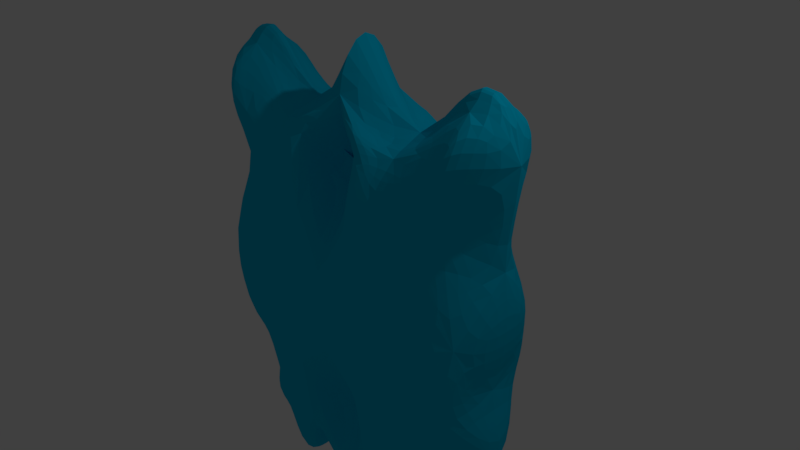 # Source: Ice_Wall.blend  (saved by Blender 2.79.0; exported with 4.5.12 LTS)
import bpy
from mathutils import Matrix  # noqa: F401  (used for matrix-valued properties, if any)

bpy.ops.wm.read_factory_settings(use_empty=True)
scene = bpy.context.scene
scene.name = 'Scene'

# ---- collections
col_collection_1 = bpy.data.collections.new('Collection 1'); scene.collection.children.link(col_collection_1)

# ---- materials (node trees are filled in below, after node groups)
mat_ice_wall = bpy.data.materials.new('Ice Wall')
mat_ice_wall.alpha_threshold = 0.0
mat_ice_wall.use_transparent_shadow = False
mat_ice_wall.diffuse_color = (0.0, 0.5224, 0.8, 1.0)
mat_ice_wall.roughness = 0.5
mat_ice_wall.line_color = (0.0, 0.0, 0.0, 1.0)

# ---- material node trees

# ---- world
world_world = bpy.data.worlds.new('World'); scene.world = world_world
world_world.color = (0.05088, 0.05088, 0.05088)
world_world.use_sun_shadow = False
world_world.sun_shadow_jitter_overblur = 0.0
world_world.cycles.sampling_method = 'MANUAL'

# ---- cameras
cam_camera = bpy.data.cameras.new('Camera')
cam_camera.clip_end = 100.0
cam_camera.lens = 35.0
cam_camera.sensor_width = 32.0
cam_camera.sensor_height = 18.0
cam_camera.ortho_scale = 7.314
cam_camera.dof.focus_distance = 0.0
cam_camera.dof.aperture_fstop = 128.0

# ---- lights
light_lamp = bpy.data.lights.new('Lamp', 'POINT')
light_lamp.transmission_factor = 0.0
light_lamp.cutoff_distance = 30.0
light_lamp.energy = 100.0
light_lamp.shadow_buffer_clip_start = 1.001
light_lamp.shadow_soft_size = 0.1
light_lamp.shadow_maximum_resolution = 0.006
light_lamp.use_absolute_resolution = True

# ---- meshes
me_cube = bpy.data.meshes.new('Cube')
me_cube.from_pydata([(1.908, -0.4568, -2.858), (2.003, -0.8164, 2.052), (0.0, -0.6529, -3.749), (0.0, -0.132, 1.332), (1.299, -0.5457, -2.853), (0.0, -0.5719, 2.199), (0.9494, -0.5175, -3.897), (0.9419, -0.4361, 1.588), (0.5817, -0.7764, -2.424), (2.002, -0.1695, 2.754), (0.5598, -0.8798, -1.534), (0.6237, -0.7859, -0.579), (0.3864, -0.8592, 0.8828), (0.5929, -0.7616, 1.894), (1.831, -0.1328, -2.243), (1.981, -0.7772, -1.244), (2.234, -0.774, -0.2515), (1.642, -0.5006, 0.9081), (0.0, 0.02684, -2.298), (0.0, -0.8124, -1.172), (0.0, -0.9657, 0.04449), (0.0, 0.0318, 1.015), (0.8969, -0.5439, -2.149), (1.081, -0.7144, -1.451), (1.039, -0.8378, -0.06679), (0.7511, -0.7135, 1.208), (1.6, -0.6736, -1.425), (1.278, -0.7642, -0.3203), (1.218, -0.5825, 0.8665), (1.679, -0.7373, 1.769), (1.916, 0.0, -3.02), (2.62, 0.0, 1.952), (0.0, 0.0, -3.903), (0.0, 0.0, 1.425), (1.66, 0.0, -3.441), (0.0, 0.0, 3.206), (1.16, 0.0, -3.828), (0.8853, 0.0, 1.611), (0.4796, 0.0, -2.967), (1.767, 0.0, 3.034), (2.596, 0.0, -1.966), (2.108, 0.0, -1.034), (2.385, 0.0, -0.3436), (2.334, 0.0, 0.7648)], [], [(29, 9, 7, 25), (17, 1, 9, 29), (13, 5, 3, 21), (25, 7, 5, 13), (6, 22, 10, 8), (22, 23, 11, 10), (23, 24, 12, 11), (24, 25, 13, 12), (8, 10, 18, 2), (10, 11, 19, 18), (11, 12, 20, 19), (12, 13, 21, 20), (0, 14, 26, 4), (14, 15, 27, 26), (15, 16, 28, 27), (16, 17, 29, 28), (4, 26, 22, 6), (26, 27, 23, 22), (27, 28, 24, 23), (28, 29, 25, 24), (16, 42, 43, 17), (1, 31, 39, 9), (6, 36, 34, 4), (9, 39, 37, 7), (2, 32, 38, 8), (4, 34, 30, 0), (5, 35, 33, 3), (0, 30, 40, 14), (7, 37, 35, 5), (14, 40, 41, 15), (8, 38, 36, 6), (17, 43, 31, 1), (15, 41, 42, 16)])
me_cube.materials.append(mat_ice_wall)
me_cube.use_remesh_preserve_volume = False
me_cube.use_remesh_preserve_attributes = False
me_cube.use_mirror_vertex_groups = False
me_cube.update()

# ---- objects
ob_ice_wall = bpy.data.objects.new('Ice Wall', me_cube)
ob_lamp = bpy.data.objects.new('Lamp', light_lamp)
ob_camera = bpy.data.objects.new('Camera', cam_camera)

# ---- transforms, parenting, visibility, modifiers, constraints
ob_ice_wall.location = (0.0, 0.0, 0.0)
ob_ice_wall.lock_rotations_4d = False
ob_ice_wall.empty_display_type = 'ARROWS'
ob_ice_wall.lineart.crease_threshold = 0.0
_m = ob_ice_wall.modifiers.new('Mirror', 'MIRROR')
_m.use_axis = (True, True, False)
_m.use_clip = True
_m = ob_ice_wall.modifiers.new('Triangulate', 'TRIANGULATE')
_m = ob_ice_wall.modifiers.new('Subsurf', 'SUBSURF')
_m.uv_smooth = 'PRESERVE_CORNERS'
_m.quality = 2
_m.show_only_control_edges = False
ob_lamp.location = (4.076, 1.005, 5.904)
ob_lamp.rotation_euler = (0.6503, 0.05522, 1.866)
ob_lamp.lock_rotations_4d = False
ob_lamp.empty_display_type = 'ARROWS'
ob_lamp.color = (0.0, 0.0, 0.0, 0.0)
ob_lamp.lineart.crease_threshold = 0.0
ob_camera.location = (7.481, -6.508, 5.344)
ob_camera.rotation_euler = (1.109, 0.0, 0.8149)
ob_camera.lock_rotations_4d = False
ob_camera.empty_display_type = 'ARROWS'
ob_camera.color = (0.0, 0.0, 0.0, 0.0)
ob_camera.display_type = 'WIRE'
ob_camera.lineart.crease_threshold = 0.0

# ---- collection membership
col_collection_1.objects.link(ob_ice_wall)
col_collection_1.objects.link(ob_lamp)
col_collection_1.objects.link(ob_camera)

# ---- scene / render settings (as saved in the file)
scene.camera = ob_camera
scene.frame_start = 1; scene.frame_end = 250; scene.frame_set(1)
scene.render.engine = 'BLENDER_EEVEE_NEXT'
scene.render.resolution_percentage = 50
scene.render.dither_intensity = 0.0
scene.cycles.use_denoising = False
scene.cycles.samples = 128
scene.cycles.sampling_pattern = 'TABULATED_SOBOL'
scene.cycles.use_adaptive_sampling = False
scene.cycles.use_light_tree = False
scene.cycles.blur_glossy = 0.0
scene.cycles.sample_clamp_indirect = 0.0
scene.view_settings.view_transform = 'Standard'
bpy.context.view_layer.update()
